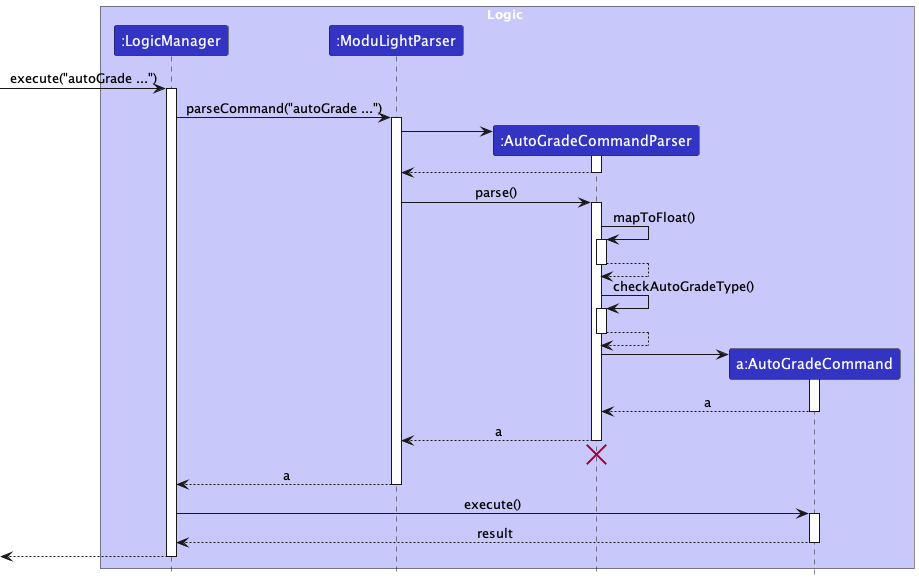

The diagram above was rendered by PlantUML. Its source (embedded in the PNG):
@startuml
!include style.puml
skinparam ArrowFontStyle plain

box Logic LOGIC_COLOR_T1
participant ":LogicManager" as LogicManager LOGIC_COLOR
participant ":ModuLightParser" as ModuLightParser LOGIC_COLOR
participant ":AutoGradeCommandParser" as AutoGradeCommandParser LOGIC_COLOR
participant "a:AutoGradeCommand" as AutoGradeCommand LOGIC_COLOR
end box

[-> LogicManager : execute("autoGrade ...")
activate LogicManager

LogicManager -> ModuLightParser : parseCommand("autoGrade ...")
activate ModuLightParser

create AutoGradeCommandParser
ModuLightParser -> AutoGradeCommandParser
activate AutoGradeCommandParser

AutoGradeCommandParser --> ModuLightParser
deactivate AutoGradeCommandParser

ModuLightParser -> AutoGradeCommandParser : parse()
activate AutoGradeCommandParser

AutoGradeCommandParser -> AutoGradeCommandParser : mapToFloat()
activate AutoGradeCommandParser
AutoGradeCommandParser --> AutoGradeCommandParser
deactivate AutoGradeCommandParser

AutoGradeCommandParser -> AutoGradeCommandParser : checkAutoGradeType()
activate AutoGradeCommandParser
AutoGradeCommandParser --> AutoGradeCommandParser
deactivate AutoGradeCommandParser

create AutoGradeCommand
AutoGradeCommandParser -> AutoGradeCommand
activate AutoGradeCommand

AutoGradeCommand --> AutoGradeCommandParser : a
deactivate AutoGradeCommand

AutoGradeCommandParser --> ModuLightParser : a
deactivate AutoGradeCommandParser
AutoGradeCommandParser -[hidden]-> ModuLightParser
destroy AutoGradeCommandParser

ModuLightParser --> LogicManager : a
deactivate ModuLightParser

LogicManager -> AutoGradeCommand : execute()
activate AutoGradeCommand

AutoGradeCommand --> LogicManager : result
deactivate AutoGradeCommand

[<--LogicManager
deactivate LogicManager

@enduml